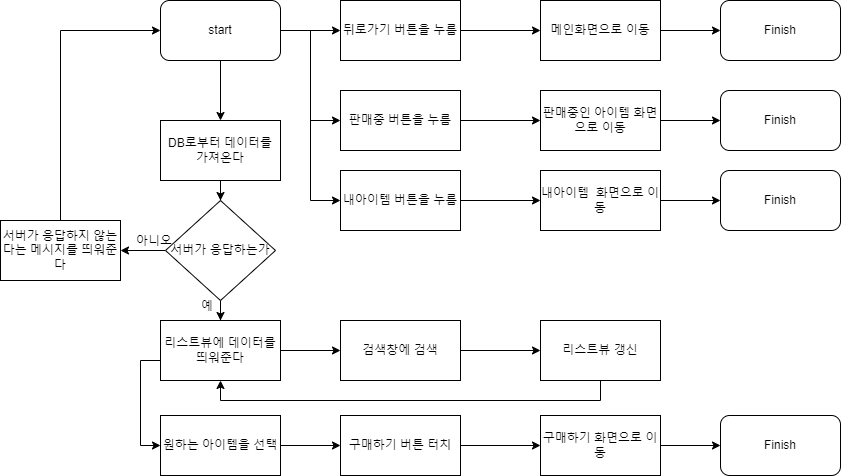

The diagram above was exported from draw.io. Its source (the exported page's mxGraphModel, read from the mxfile embedded in the PNG):
<mxGraphModel dx="2249" dy="737" grid="1" gridSize="10" guides="1" tooltips="1" connect="1" arrows="1" fold="1" page="1" pageScale="1" pageWidth="827" pageHeight="1169" math="0" shadow="0">
  <root>
    <mxCell id="WIyWlLk6GJQsqaUBKTNV-0" />
    <mxCell id="WIyWlLk6GJQsqaUBKTNV-1" parent="WIyWlLk6GJQsqaUBKTNV-0" />
    <mxCell id="z8mMjlMut37Caa7QZPgR-21" style="edgeStyle=orthogonalEdgeStyle;rounded=0;orthogonalLoop=1;jettySize=auto;html=1;exitX=1;exitY=0.5;exitDx=0;exitDy=0;entryX=0;entryY=0.5;entryDx=0;entryDy=0;" parent="WIyWlLk6GJQsqaUBKTNV-1" source="z8mMjlMut37Caa7QZPgR-13" target="z8mMjlMut37Caa7QZPgR-20" edge="1">
      <mxGeometry relative="1" as="geometry" />
    </mxCell>
    <mxCell id="z8mMjlMut37Caa7QZPgR-34" style="edgeStyle=orthogonalEdgeStyle;rounded=0;orthogonalLoop=1;jettySize=auto;html=1;exitX=0.5;exitY=1;exitDx=0;exitDy=0;entryX=0.5;entryY=0;entryDx=0;entryDy=0;" parent="WIyWlLk6GJQsqaUBKTNV-1" source="z8mMjlMut37Caa7QZPgR-13" target="z8mMjlMut37Caa7QZPgR-33" edge="1">
      <mxGeometry relative="1" as="geometry" />
    </mxCell>
    <mxCell id="z8mMjlMut37Caa7QZPgR-48" style="edgeStyle=orthogonalEdgeStyle;rounded=0;orthogonalLoop=1;jettySize=auto;html=1;entryX=0;entryY=0.5;entryDx=0;entryDy=0;" parent="WIyWlLk6GJQsqaUBKTNV-1" source="z8mMjlMut37Caa7QZPgR-13" target="z8mMjlMut37Caa7QZPgR-47" edge="1">
      <mxGeometry relative="1" as="geometry" />
    </mxCell>
    <mxCell id="z8mMjlMut37Caa7QZPgR-54" style="edgeStyle=orthogonalEdgeStyle;rounded=0;orthogonalLoop=1;jettySize=auto;html=1;entryX=0;entryY=0.5;entryDx=0;entryDy=0;" parent="WIyWlLk6GJQsqaUBKTNV-1" source="z8mMjlMut37Caa7QZPgR-13" target="z8mMjlMut37Caa7QZPgR-53" edge="1">
      <mxGeometry relative="1" as="geometry" />
    </mxCell>
    <mxCell id="z8mMjlMut37Caa7QZPgR-13" value="start" style="rounded=1;whiteSpace=wrap;html=1;" parent="WIyWlLk6GJQsqaUBKTNV-1" vertex="1">
      <mxGeometry x="80" y="190" width="120" height="60" as="geometry" />
    </mxCell>
    <mxCell id="z8mMjlMut37Caa7QZPgR-23" value="" style="edgeStyle=orthogonalEdgeStyle;rounded=0;orthogonalLoop=1;jettySize=auto;html=1;" parent="WIyWlLk6GJQsqaUBKTNV-1" source="z8mMjlMut37Caa7QZPgR-20" target="z8mMjlMut37Caa7QZPgR-22" edge="1">
      <mxGeometry relative="1" as="geometry" />
    </mxCell>
    <mxCell id="z8mMjlMut37Caa7QZPgR-20" value="뒤로가기 버튼을 누름" style="rounded=0;whiteSpace=wrap;html=1;" parent="WIyWlLk6GJQsqaUBKTNV-1" vertex="1">
      <mxGeometry x="260" y="190" width="120" height="60" as="geometry" />
    </mxCell>
    <mxCell id="z8mMjlMut37Caa7QZPgR-25" style="edgeStyle=orthogonalEdgeStyle;rounded=0;orthogonalLoop=1;jettySize=auto;html=1;exitX=1;exitY=0.5;exitDx=0;exitDy=0;" parent="WIyWlLk6GJQsqaUBKTNV-1" source="z8mMjlMut37Caa7QZPgR-22" target="z8mMjlMut37Caa7QZPgR-24" edge="1">
      <mxGeometry relative="1" as="geometry" />
    </mxCell>
    <mxCell id="z8mMjlMut37Caa7QZPgR-22" value="메인화면으로 이동" style="rounded=0;whiteSpace=wrap;html=1;" parent="WIyWlLk6GJQsqaUBKTNV-1" vertex="1">
      <mxGeometry x="460" y="190" width="120" height="60" as="geometry" />
    </mxCell>
    <mxCell id="z8mMjlMut37Caa7QZPgR-24" value="Finish" style="rounded=1;whiteSpace=wrap;html=1;" parent="WIyWlLk6GJQsqaUBKTNV-1" vertex="1">
      <mxGeometry x="640" y="190" width="120" height="60" as="geometry" />
    </mxCell>
    <mxCell id="h-3w9Jkql2yiKLGTe3nU-1" value="" style="edgeStyle=orthogonalEdgeStyle;rounded=0;orthogonalLoop=1;jettySize=auto;html=1;" parent="WIyWlLk6GJQsqaUBKTNV-1" source="z8mMjlMut37Caa7QZPgR-33" target="h-3w9Jkql2yiKLGTe3nU-0" edge="1">
      <mxGeometry relative="1" as="geometry" />
    </mxCell>
    <mxCell id="z8mMjlMut37Caa7QZPgR-33" value="DB로부터 데이터를 가져온다" style="rounded=0;whiteSpace=wrap;html=1;" parent="WIyWlLk6GJQsqaUBKTNV-1" vertex="1">
      <mxGeometry x="80" y="310" width="120" height="60" as="geometry" />
    </mxCell>
    <mxCell id="z8mMjlMut37Caa7QZPgR-38" value="" style="edgeStyle=orthogonalEdgeStyle;rounded=0;orthogonalLoop=1;jettySize=auto;html=1;entryX=0;entryY=0.5;entryDx=0;entryDy=0;" parent="WIyWlLk6GJQsqaUBKTNV-1" source="z8mMjlMut37Caa7QZPgR-35" target="z8mMjlMut37Caa7QZPgR-39" edge="1">
      <mxGeometry relative="1" as="geometry">
        <mxPoint x="60" y="640" as="targetPoint" />
        <Array as="points">
          <mxPoint x="60" y="550" />
          <mxPoint x="60" y="635" />
        </Array>
      </mxGeometry>
    </mxCell>
    <mxCell id="z8mMjlMut37Caa7QZPgR-68" style="edgeStyle=orthogonalEdgeStyle;rounded=0;orthogonalLoop=1;jettySize=auto;html=1;entryX=0;entryY=0.5;entryDx=0;entryDy=0;" parent="WIyWlLk6GJQsqaUBKTNV-1" source="z8mMjlMut37Caa7QZPgR-35" target="z8mMjlMut37Caa7QZPgR-67" edge="1">
      <mxGeometry relative="1" as="geometry" />
    </mxCell>
    <mxCell id="z8mMjlMut37Caa7QZPgR-35" value="리스트뷰에 데이터를 띄워준다" style="rounded=0;whiteSpace=wrap;html=1;" parent="WIyWlLk6GJQsqaUBKTNV-1" vertex="1">
      <mxGeometry x="80" y="510" width="120" height="60" as="geometry" />
    </mxCell>
    <mxCell id="z8mMjlMut37Caa7QZPgR-42" value="" style="edgeStyle=orthogonalEdgeStyle;rounded=0;orthogonalLoop=1;jettySize=auto;html=1;" parent="WIyWlLk6GJQsqaUBKTNV-1" source="z8mMjlMut37Caa7QZPgR-39" target="z8mMjlMut37Caa7QZPgR-41" edge="1">
      <mxGeometry relative="1" as="geometry" />
    </mxCell>
    <mxCell id="z8mMjlMut37Caa7QZPgR-39" value="원하는 아이템을 선택" style="rounded=0;whiteSpace=wrap;html=1;" parent="WIyWlLk6GJQsqaUBKTNV-1" vertex="1">
      <mxGeometry x="80" y="605" width="120" height="60" as="geometry" />
    </mxCell>
    <mxCell id="z8mMjlMut37Caa7QZPgR-44" value="" style="edgeStyle=orthogonalEdgeStyle;rounded=0;orthogonalLoop=1;jettySize=auto;html=1;" parent="WIyWlLk6GJQsqaUBKTNV-1" source="z8mMjlMut37Caa7QZPgR-41" target="z8mMjlMut37Caa7QZPgR-43" edge="1">
      <mxGeometry relative="1" as="geometry" />
    </mxCell>
    <mxCell id="z8mMjlMut37Caa7QZPgR-41" value="구매하기 버튼 터치" style="rounded=0;whiteSpace=wrap;html=1;" parent="WIyWlLk6GJQsqaUBKTNV-1" vertex="1">
      <mxGeometry x="260" y="605" width="120" height="60" as="geometry" />
    </mxCell>
    <mxCell id="z8mMjlMut37Caa7QZPgR-46" value="" style="edgeStyle=orthogonalEdgeStyle;rounded=0;orthogonalLoop=1;jettySize=auto;html=1;" parent="WIyWlLk6GJQsqaUBKTNV-1" source="z8mMjlMut37Caa7QZPgR-43" target="z8mMjlMut37Caa7QZPgR-45" edge="1">
      <mxGeometry relative="1" as="geometry" />
    </mxCell>
    <mxCell id="z8mMjlMut37Caa7QZPgR-43" value="구매하기 화면으로 이동" style="rounded=0;whiteSpace=wrap;html=1;" parent="WIyWlLk6GJQsqaUBKTNV-1" vertex="1">
      <mxGeometry x="460" y="605" width="120" height="60" as="geometry" />
    </mxCell>
    <mxCell id="z8mMjlMut37Caa7QZPgR-45" value="Finish" style="rounded=1;whiteSpace=wrap;html=1;" parent="WIyWlLk6GJQsqaUBKTNV-1" vertex="1">
      <mxGeometry x="640" y="605" width="120" height="60" as="geometry" />
    </mxCell>
    <mxCell id="z8mMjlMut37Caa7QZPgR-50" value="" style="edgeStyle=orthogonalEdgeStyle;rounded=0;orthogonalLoop=1;jettySize=auto;html=1;" parent="WIyWlLk6GJQsqaUBKTNV-1" source="z8mMjlMut37Caa7QZPgR-47" target="z8mMjlMut37Caa7QZPgR-49" edge="1">
      <mxGeometry relative="1" as="geometry" />
    </mxCell>
    <mxCell id="z8mMjlMut37Caa7QZPgR-47" value="판매중 버튼을 누름" style="rounded=0;whiteSpace=wrap;html=1;" parent="WIyWlLk6GJQsqaUBKTNV-1" vertex="1">
      <mxGeometry x="260" y="280" width="120" height="60" as="geometry" />
    </mxCell>
    <mxCell id="z8mMjlMut37Caa7QZPgR-52" value="" style="edgeStyle=orthogonalEdgeStyle;rounded=0;orthogonalLoop=1;jettySize=auto;html=1;" parent="WIyWlLk6GJQsqaUBKTNV-1" source="z8mMjlMut37Caa7QZPgR-49" target="z8mMjlMut37Caa7QZPgR-51" edge="1">
      <mxGeometry relative="1" as="geometry" />
    </mxCell>
    <mxCell id="z8mMjlMut37Caa7QZPgR-49" value="판매중인 아이템 화면으로 이동" style="whiteSpace=wrap;html=1;rounded=0;" parent="WIyWlLk6GJQsqaUBKTNV-1" vertex="1">
      <mxGeometry x="460" y="280" width="120" height="60" as="geometry" />
    </mxCell>
    <mxCell id="z8mMjlMut37Caa7QZPgR-51" value="Finish" style="rounded=1;whiteSpace=wrap;html=1;" parent="WIyWlLk6GJQsqaUBKTNV-1" vertex="1">
      <mxGeometry x="640" y="280" width="120" height="60" as="geometry" />
    </mxCell>
    <mxCell id="z8mMjlMut37Caa7QZPgR-56" value="" style="edgeStyle=orthogonalEdgeStyle;rounded=0;orthogonalLoop=1;jettySize=auto;html=1;" parent="WIyWlLk6GJQsqaUBKTNV-1" source="z8mMjlMut37Caa7QZPgR-53" target="z8mMjlMut37Caa7QZPgR-55" edge="1">
      <mxGeometry relative="1" as="geometry" />
    </mxCell>
    <mxCell id="z8mMjlMut37Caa7QZPgR-53" value="내아이템 버튼을 누름" style="rounded=0;whiteSpace=wrap;html=1;" parent="WIyWlLk6GJQsqaUBKTNV-1" vertex="1">
      <mxGeometry x="260" y="360" width="120" height="60" as="geometry" />
    </mxCell>
    <mxCell id="z8mMjlMut37Caa7QZPgR-58" value="" style="edgeStyle=orthogonalEdgeStyle;rounded=0;orthogonalLoop=1;jettySize=auto;html=1;" parent="WIyWlLk6GJQsqaUBKTNV-1" source="z8mMjlMut37Caa7QZPgR-55" target="z8mMjlMut37Caa7QZPgR-57" edge="1">
      <mxGeometry relative="1" as="geometry" />
    </mxCell>
    <mxCell id="z8mMjlMut37Caa7QZPgR-55" value="내아이템&amp;nbsp; 화면으로 이동" style="rounded=0;whiteSpace=wrap;html=1;" parent="WIyWlLk6GJQsqaUBKTNV-1" vertex="1">
      <mxGeometry x="460" y="360" width="120" height="60" as="geometry" />
    </mxCell>
    <mxCell id="z8mMjlMut37Caa7QZPgR-57" value="Finish" style="rounded=1;whiteSpace=wrap;html=1;" parent="WIyWlLk6GJQsqaUBKTNV-1" vertex="1">
      <mxGeometry x="640" y="360" width="120" height="60" as="geometry" />
    </mxCell>
    <mxCell id="z8mMjlMut37Caa7QZPgR-70" value="" style="edgeStyle=orthogonalEdgeStyle;rounded=0;orthogonalLoop=1;jettySize=auto;html=1;" parent="WIyWlLk6GJQsqaUBKTNV-1" source="z8mMjlMut37Caa7QZPgR-67" target="z8mMjlMut37Caa7QZPgR-69" edge="1">
      <mxGeometry relative="1" as="geometry" />
    </mxCell>
    <mxCell id="z8mMjlMut37Caa7QZPgR-67" value="검색창에 검색" style="rounded=0;whiteSpace=wrap;html=1;" parent="WIyWlLk6GJQsqaUBKTNV-1" vertex="1">
      <mxGeometry x="260" y="510" width="120" height="60" as="geometry" />
    </mxCell>
    <mxCell id="z8mMjlMut37Caa7QZPgR-73" style="edgeStyle=orthogonalEdgeStyle;rounded=0;orthogonalLoop=1;jettySize=auto;html=1;" parent="WIyWlLk6GJQsqaUBKTNV-1" source="z8mMjlMut37Caa7QZPgR-69" target="z8mMjlMut37Caa7QZPgR-35" edge="1">
      <mxGeometry relative="1" as="geometry">
        <Array as="points">
          <mxPoint x="520" y="590" />
          <mxPoint x="140" y="590" />
        </Array>
      </mxGeometry>
    </mxCell>
    <mxCell id="z8mMjlMut37Caa7QZPgR-69" value="리스트뷰 갱신" style="rounded=0;whiteSpace=wrap;html=1;" parent="WIyWlLk6GJQsqaUBKTNV-1" vertex="1">
      <mxGeometry x="460" y="510" width="120" height="60" as="geometry" />
    </mxCell>
    <mxCell id="h-3w9Jkql2yiKLGTe3nU-2" value="" style="edgeStyle=orthogonalEdgeStyle;rounded=0;orthogonalLoop=1;jettySize=auto;html=1;" parent="WIyWlLk6GJQsqaUBKTNV-1" source="h-3w9Jkql2yiKLGTe3nU-0" target="z8mMjlMut37Caa7QZPgR-35" edge="1">
      <mxGeometry relative="1" as="geometry" />
    </mxCell>
    <mxCell id="8b1mCStG4CljhorvVB4--28" value="" style="edgeStyle=orthogonalEdgeStyle;rounded=0;orthogonalLoop=1;jettySize=auto;html=1;" edge="1" parent="WIyWlLk6GJQsqaUBKTNV-1" source="h-3w9Jkql2yiKLGTe3nU-0" target="8b1mCStG4CljhorvVB4--25">
      <mxGeometry relative="1" as="geometry" />
    </mxCell>
    <mxCell id="h-3w9Jkql2yiKLGTe3nU-0" value="서버가 응답하는가" style="rhombus;whiteSpace=wrap;html=1;" parent="WIyWlLk6GJQsqaUBKTNV-1" vertex="1">
      <mxGeometry x="85" y="390" width="110" height="100" as="geometry" />
    </mxCell>
    <mxCell id="h-3w9Jkql2yiKLGTe3nU-5" value="예" style="text;strokeColor=none;fillColor=none;align=left;verticalAlign=middle;spacingLeft=4;spacingRight=4;overflow=hidden;points=[[0,0.5],[1,0.5]];portConstraint=eastwest;rotatable=0;" parent="WIyWlLk6GJQsqaUBKTNV-1" vertex="1">
      <mxGeometry x="115" y="480" width="80" height="30" as="geometry" />
    </mxCell>
    <mxCell id="h-3w9Jkql2yiKLGTe3nU-6" value="아니오" style="text;strokeColor=none;fillColor=none;align=left;verticalAlign=middle;spacingLeft=4;spacingRight=4;overflow=hidden;points=[[0,0.5],[1,0.5]];portConstraint=eastwest;rotatable=0;" parent="WIyWlLk6GJQsqaUBKTNV-1" vertex="1">
      <mxGeometry x="50" y="420" width="50" height="20" as="geometry" />
    </mxCell>
    <mxCell id="8b1mCStG4CljhorvVB4--29" style="edgeStyle=orthogonalEdgeStyle;rounded=0;orthogonalLoop=1;jettySize=auto;html=1;entryX=0;entryY=0.5;entryDx=0;entryDy=0;" edge="1" parent="WIyWlLk6GJQsqaUBKTNV-1" source="8b1mCStG4CljhorvVB4--25" target="z8mMjlMut37Caa7QZPgR-13">
      <mxGeometry relative="1" as="geometry">
        <mxPoint x="-20" y="320" as="targetPoint" />
        <Array as="points">
          <mxPoint x="-20" y="220" />
        </Array>
      </mxGeometry>
    </mxCell>
    <mxCell id="8b1mCStG4CljhorvVB4--25" value="서버가 응답하지 않는다는 메시지를 띄워준다" style="rounded=0;whiteSpace=wrap;html=1;" vertex="1" parent="WIyWlLk6GJQsqaUBKTNV-1">
      <mxGeometry x="-80" y="410" width="120" height="60" as="geometry" />
    </mxCell>
  </root>
</mxGraphModel>